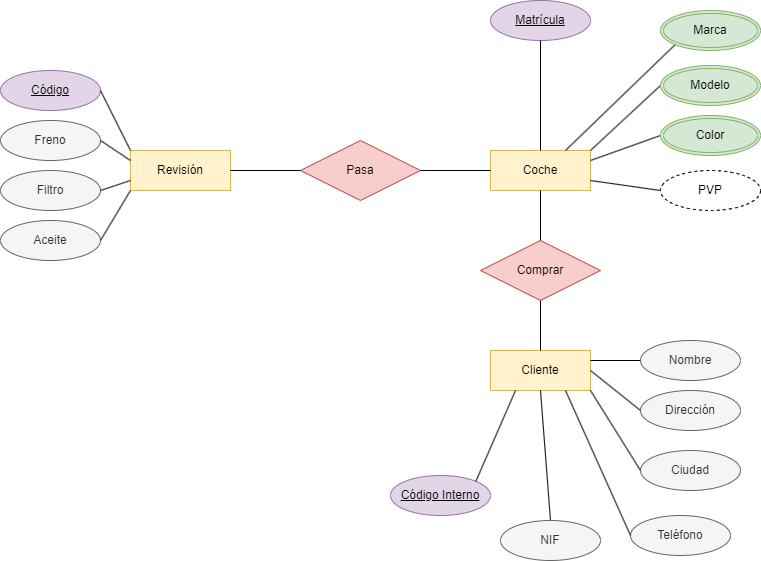

The diagram above was exported from draw.io. Its source (the exported page's mxGraphModel, read from the mxfile embedded in the PNG):
<mxGraphModel dx="1607" dy="1079" grid="1" gridSize="10" guides="1" tooltips="1" connect="1" arrows="1" fold="1" page="1" pageScale="1" pageWidth="827" pageHeight="1169" math="0" shadow="0">
  <root>
    <mxCell id="0" />
    <mxCell id="1" parent="0" />
    <mxCell id="gg-QPp8QBhiLq6cQzk1D-1" value="Coche" style="whiteSpace=wrap;html=1;align=center;fillColor=#fff2cc;strokeColor=#d6b656;" vertex="1" parent="1">
      <mxGeometry x="440" y="200" width="100" height="40" as="geometry" />
    </mxCell>
    <mxCell id="gg-QPp8QBhiLq6cQzk1D-2" value="Revisión" style="whiteSpace=wrap;html=1;align=center;fillColor=#fff2cc;strokeColor=#d6b656;" vertex="1" parent="1">
      <mxGeometry x="80" y="200" width="100" height="40" as="geometry" />
    </mxCell>
    <mxCell id="gg-QPp8QBhiLq6cQzk1D-3" value="Cliente" style="whiteSpace=wrap;html=1;align=center;fillColor=#fff2cc;strokeColor=#d6b656;" vertex="1" parent="1">
      <mxGeometry x="440" y="400" width="100" height="40" as="geometry" />
    </mxCell>
    <mxCell id="gg-QPp8QBhiLq6cQzk1D-4" value="Pasa" style="shape=rhombus;perimeter=rhombusPerimeter;whiteSpace=wrap;html=1;align=center;fillColor=#f8cecc;strokeColor=#b85450;" vertex="1" parent="1">
      <mxGeometry x="250" y="190" width="120" height="60" as="geometry" />
    </mxCell>
    <mxCell id="gg-QPp8QBhiLq6cQzk1D-5" value="Comprar" style="shape=rhombus;perimeter=rhombusPerimeter;whiteSpace=wrap;html=1;align=center;fillColor=#f8cecc;strokeColor=#b85450;" vertex="1" parent="1">
      <mxGeometry x="430" y="290" width="120" height="60" as="geometry" />
    </mxCell>
    <mxCell id="gg-QPp8QBhiLq6cQzk1D-6" value="" style="endArrow=none;html=1;rounded=0;exitX=1;exitY=0.5;exitDx=0;exitDy=0;entryX=0;entryY=0.5;entryDx=0;entryDy=0;" edge="1" parent="1" source="gg-QPp8QBhiLq6cQzk1D-2" target="gg-QPp8QBhiLq6cQzk1D-4">
      <mxGeometry relative="1" as="geometry">
        <mxPoint x="140" y="330" as="sourcePoint" />
        <mxPoint x="300" y="330" as="targetPoint" />
      </mxGeometry>
    </mxCell>
    <mxCell id="gg-QPp8QBhiLq6cQzk1D-7" value="" style="endArrow=none;html=1;rounded=0;exitX=1;exitY=0.5;exitDx=0;exitDy=0;entryX=0;entryY=0.5;entryDx=0;entryDy=0;" edge="1" parent="1" source="gg-QPp8QBhiLq6cQzk1D-4" target="gg-QPp8QBhiLq6cQzk1D-1">
      <mxGeometry relative="1" as="geometry">
        <mxPoint x="190" y="230" as="sourcePoint" />
        <mxPoint x="260" y="230" as="targetPoint" />
      </mxGeometry>
    </mxCell>
    <mxCell id="gg-QPp8QBhiLq6cQzk1D-8" value="" style="endArrow=none;html=1;rounded=0;exitX=0.5;exitY=0;exitDx=0;exitDy=0;entryX=0.5;entryY=1;entryDx=0;entryDy=0;" edge="1" parent="1" source="gg-QPp8QBhiLq6cQzk1D-3" target="gg-QPp8QBhiLq6cQzk1D-5">
      <mxGeometry relative="1" as="geometry">
        <mxPoint x="380" y="230" as="sourcePoint" />
        <mxPoint x="450" y="230" as="targetPoint" />
      </mxGeometry>
    </mxCell>
    <mxCell id="gg-QPp8QBhiLq6cQzk1D-9" value="" style="endArrow=none;html=1;rounded=0;exitX=0.5;exitY=1;exitDx=0;exitDy=0;entryX=0.5;entryY=0;entryDx=0;entryDy=0;" edge="1" parent="1" source="gg-QPp8QBhiLq6cQzk1D-1" target="gg-QPp8QBhiLq6cQzk1D-5">
      <mxGeometry relative="1" as="geometry">
        <mxPoint x="390" y="240" as="sourcePoint" />
        <mxPoint x="460" y="240" as="targetPoint" />
      </mxGeometry>
    </mxCell>
    <mxCell id="gg-QPp8QBhiLq6cQzk1D-14" value="Matrícula" style="ellipse;whiteSpace=wrap;html=1;align=center;fontStyle=4;fillColor=#e1d5e7;strokeColor=#9673a6;" vertex="1" parent="1">
      <mxGeometry x="440" y="50" width="100" height="40" as="geometry" />
    </mxCell>
    <mxCell id="gg-QPp8QBhiLq6cQzk1D-15" value="" style="endArrow=none;html=1;rounded=0;exitX=0.5;exitY=1;exitDx=0;exitDy=0;entryX=0.5;entryY=0;entryDx=0;entryDy=0;" edge="1" parent="1" source="gg-QPp8QBhiLq6cQzk1D-14" target="gg-QPp8QBhiLq6cQzk1D-1">
      <mxGeometry relative="1" as="geometry">
        <mxPoint x="380" y="230" as="sourcePoint" />
        <mxPoint x="450" y="230" as="targetPoint" />
      </mxGeometry>
    </mxCell>
    <mxCell id="gg-QPp8QBhiLq6cQzk1D-16" value="" style="endArrow=none;html=1;rounded=0;exitX=0;exitY=0.5;exitDx=0;exitDy=0;entryX=1;entryY=0;entryDx=0;entryDy=0;" edge="1" parent="1" source="gg-QPp8QBhiLq6cQzk1D-52" target="gg-QPp8QBhiLq6cQzk1D-1">
      <mxGeometry relative="1" as="geometry">
        <mxPoint x="600" y="120" as="sourcePoint" />
        <mxPoint x="550" y="180" as="targetPoint" />
      </mxGeometry>
    </mxCell>
    <mxCell id="gg-QPp8QBhiLq6cQzk1D-17" value="" style="endArrow=none;html=1;rounded=0;exitX=0;exitY=1;exitDx=0;exitDy=0;entryX=0.75;entryY=0;entryDx=0;entryDy=0;" edge="1" parent="1" source="gg-QPp8QBhiLq6cQzk1D-51" target="gg-QPp8QBhiLq6cQzk1D-1">
      <mxGeometry relative="1" as="geometry">
        <mxPoint x="600" y="70" as="sourcePoint" />
        <mxPoint x="510" y="220" as="targetPoint" />
      </mxGeometry>
    </mxCell>
    <mxCell id="gg-QPp8QBhiLq6cQzk1D-18" value="" style="endArrow=none;html=1;rounded=0;exitX=0;exitY=0.5;exitDx=0;exitDy=0;entryX=1;entryY=0.75;entryDx=0;entryDy=0;" edge="1" parent="1" source="gg-QPp8QBhiLq6cQzk1D-42" target="gg-QPp8QBhiLq6cQzk1D-1">
      <mxGeometry relative="1" as="geometry">
        <mxPoint x="600" y="220" as="sourcePoint" />
        <mxPoint x="560" y="240" as="targetPoint" />
      </mxGeometry>
    </mxCell>
    <mxCell id="gg-QPp8QBhiLq6cQzk1D-19" value="" style="endArrow=none;html=1;rounded=0;exitX=0;exitY=0.5;exitDx=0;exitDy=0;entryX=1;entryY=0.25;entryDx=0;entryDy=0;" edge="1" parent="1" source="gg-QPp8QBhiLq6cQzk1D-49" target="gg-QPp8QBhiLq6cQzk1D-1">
      <mxGeometry relative="1" as="geometry">
        <mxPoint x="600" y="170" as="sourcePoint" />
        <mxPoint x="560" y="210" as="targetPoint" />
      </mxGeometry>
    </mxCell>
    <mxCell id="gg-QPp8QBhiLq6cQzk1D-20" value="Teléfono" style="ellipse;whiteSpace=wrap;html=1;align=center;fillColor=#f5f5f5;fontColor=#333333;strokeColor=#666666;" vertex="1" parent="1">
      <mxGeometry x="580" y="565" width="100" height="40" as="geometry" />
    </mxCell>
    <mxCell id="gg-QPp8QBhiLq6cQzk1D-21" value="Ciudad" style="ellipse;whiteSpace=wrap;html=1;align=center;fillColor=#f5f5f5;fontColor=#333333;strokeColor=#666666;" vertex="1" parent="1">
      <mxGeometry x="590" y="500" width="100" height="40" as="geometry" />
    </mxCell>
    <mxCell id="gg-QPp8QBhiLq6cQzk1D-22" value="Dirección" style="ellipse;whiteSpace=wrap;html=1;align=center;fillColor=#f5f5f5;fontColor=#333333;strokeColor=#666666;" vertex="1" parent="1">
      <mxGeometry x="590" y="440" width="100" height="40" as="geometry" />
    </mxCell>
    <mxCell id="gg-QPp8QBhiLq6cQzk1D-23" value="Nombre" style="ellipse;whiteSpace=wrap;html=1;align=center;fillColor=#f5f5f5;fontColor=#333333;strokeColor=#666666;" vertex="1" parent="1">
      <mxGeometry x="590" y="390" width="100" height="40" as="geometry" />
    </mxCell>
    <mxCell id="gg-QPp8QBhiLq6cQzk1D-25" value="" style="endArrow=none;html=1;rounded=0;exitX=0.5;exitY=0;exitDx=0;exitDy=0;entryX=0.5;entryY=1;entryDx=0;entryDy=0;" edge="1" parent="1" source="gg-QPp8QBhiLq6cQzk1D-39" target="gg-QPp8QBhiLq6cQzk1D-3">
      <mxGeometry relative="1" as="geometry">
        <mxPoint x="490" y="550" as="sourcePoint" />
        <mxPoint x="550" y="240" as="targetPoint" />
      </mxGeometry>
    </mxCell>
    <mxCell id="gg-QPp8QBhiLq6cQzk1D-27" value="" style="endArrow=none;html=1;rounded=0;exitX=0;exitY=0.5;exitDx=0;exitDy=0;entryX=0.75;entryY=1;entryDx=0;entryDy=0;" edge="1" parent="1" source="gg-QPp8QBhiLq6cQzk1D-20" target="gg-QPp8QBhiLq6cQzk1D-3">
      <mxGeometry relative="1" as="geometry">
        <mxPoint x="500" y="560" as="sourcePoint" />
        <mxPoint x="500" y="450" as="targetPoint" />
      </mxGeometry>
    </mxCell>
    <mxCell id="gg-QPp8QBhiLq6cQzk1D-28" value="" style="endArrow=none;html=1;rounded=0;exitX=0;exitY=0.5;exitDx=0;exitDy=0;entryX=1;entryY=1;entryDx=0;entryDy=0;" edge="1" parent="1" source="gg-QPp8QBhiLq6cQzk1D-21" target="gg-QPp8QBhiLq6cQzk1D-3">
      <mxGeometry relative="1" as="geometry">
        <mxPoint x="600" y="580" as="sourcePoint" />
        <mxPoint x="525" y="450" as="targetPoint" />
      </mxGeometry>
    </mxCell>
    <mxCell id="gg-QPp8QBhiLq6cQzk1D-29" value="" style="endArrow=none;html=1;rounded=0;exitX=0;exitY=0.5;exitDx=0;exitDy=0;entryX=1;entryY=0.5;entryDx=0;entryDy=0;" edge="1" parent="1" source="gg-QPp8QBhiLq6cQzk1D-22" target="gg-QPp8QBhiLq6cQzk1D-3">
      <mxGeometry relative="1" as="geometry">
        <mxPoint x="610" y="590" as="sourcePoint" />
        <mxPoint x="560" y="430" as="targetPoint" />
      </mxGeometry>
    </mxCell>
    <mxCell id="gg-QPp8QBhiLq6cQzk1D-30" value="" style="endArrow=none;html=1;rounded=0;exitX=0;exitY=0.5;exitDx=0;exitDy=0;entryX=1;entryY=0.25;entryDx=0;entryDy=0;" edge="1" parent="1" source="gg-QPp8QBhiLq6cQzk1D-23" target="gg-QPp8QBhiLq6cQzk1D-3">
      <mxGeometry relative="1" as="geometry">
        <mxPoint x="620" y="600" as="sourcePoint" />
        <mxPoint x="560" y="390" as="targetPoint" />
      </mxGeometry>
    </mxCell>
    <mxCell id="gg-QPp8QBhiLq6cQzk1D-31" value="Freno" style="ellipse;whiteSpace=wrap;html=1;align=center;fillColor=#f5f5f5;fontColor=#333333;strokeColor=#666666;" vertex="1" parent="1">
      <mxGeometry x="-50" y="170" width="100" height="40" as="geometry" />
    </mxCell>
    <mxCell id="gg-QPp8QBhiLq6cQzk1D-32" value="Aceite" style="ellipse;whiteSpace=wrap;html=1;align=center;fillColor=#f5f5f5;fontColor=#333333;strokeColor=#666666;" vertex="1" parent="1">
      <mxGeometry x="-50" y="270" width="100" height="40" as="geometry" />
    </mxCell>
    <mxCell id="gg-QPp8QBhiLq6cQzk1D-33" value="Filtro" style="ellipse;whiteSpace=wrap;html=1;align=center;fillColor=#f5f5f5;fontColor=#333333;strokeColor=#666666;" vertex="1" parent="1">
      <mxGeometry x="-50" y="220" width="100" height="40" as="geometry" />
    </mxCell>
    <mxCell id="gg-QPp8QBhiLq6cQzk1D-34" value="Código" style="ellipse;whiteSpace=wrap;html=1;align=center;fontStyle=4;fillColor=#e1d5e7;strokeColor=#9673a6;" vertex="1" parent="1">
      <mxGeometry x="-50" y="120" width="100" height="40" as="geometry" />
    </mxCell>
    <mxCell id="gg-QPp8QBhiLq6cQzk1D-35" value="" style="endArrow=none;html=1;rounded=0;exitX=1;exitY=0.5;exitDx=0;exitDy=0;entryX=0;entryY=0.25;entryDx=0;entryDy=0;" edge="1" parent="1" source="gg-QPp8QBhiLq6cQzk1D-31" target="gg-QPp8QBhiLq6cQzk1D-2">
      <mxGeometry relative="1" as="geometry">
        <mxPoint x="190" y="230" as="sourcePoint" />
        <mxPoint x="260" y="230" as="targetPoint" />
      </mxGeometry>
    </mxCell>
    <mxCell id="gg-QPp8QBhiLq6cQzk1D-36" value="" style="endArrow=none;html=1;rounded=0;exitX=1;exitY=0.5;exitDx=0;exitDy=0;entryX=0;entryY=0.75;entryDx=0;entryDy=0;" edge="1" parent="1" source="gg-QPp8QBhiLq6cQzk1D-33" target="gg-QPp8QBhiLq6cQzk1D-2">
      <mxGeometry relative="1" as="geometry">
        <mxPoint x="110" y="270" as="sourcePoint" />
        <mxPoint x="180" y="270" as="targetPoint" />
      </mxGeometry>
    </mxCell>
    <mxCell id="gg-QPp8QBhiLq6cQzk1D-37" value="" style="endArrow=none;html=1;rounded=0;exitX=1;exitY=0.5;exitDx=0;exitDy=0;entryX=0;entryY=0;entryDx=0;entryDy=0;" edge="1" parent="1" source="gg-QPp8QBhiLq6cQzk1D-34" target="gg-QPp8QBhiLq6cQzk1D-2">
      <mxGeometry relative="1" as="geometry">
        <mxPoint x="80" y="130" as="sourcePoint" />
        <mxPoint x="150" y="130" as="targetPoint" />
      </mxGeometry>
    </mxCell>
    <mxCell id="gg-QPp8QBhiLq6cQzk1D-38" value="" style="endArrow=none;html=1;rounded=0;exitX=1;exitY=0.5;exitDx=0;exitDy=0;entryX=0;entryY=1;entryDx=0;entryDy=0;" edge="1" parent="1" source="gg-QPp8QBhiLq6cQzk1D-32" target="gg-QPp8QBhiLq6cQzk1D-2">
      <mxGeometry relative="1" as="geometry">
        <mxPoint x="220" y="260" as="sourcePoint" />
        <mxPoint x="290" y="260" as="targetPoint" />
      </mxGeometry>
    </mxCell>
    <mxCell id="gg-QPp8QBhiLq6cQzk1D-39" value="NIF" style="ellipse;whiteSpace=wrap;html=1;align=center;fillColor=#f5f5f5;fontColor=#333333;strokeColor=#666666;" vertex="1" parent="1">
      <mxGeometry x="450" y="570" width="100" height="40" as="geometry" />
    </mxCell>
    <mxCell id="gg-QPp8QBhiLq6cQzk1D-40" value="Código Interno" style="ellipse;whiteSpace=wrap;html=1;align=center;fontStyle=4;fillColor=#e1d5e7;strokeColor=#9673a6;" vertex="1" parent="1">
      <mxGeometry x="340" y="525" width="100" height="40" as="geometry" />
    </mxCell>
    <mxCell id="gg-QPp8QBhiLq6cQzk1D-41" value="" style="endArrow=none;html=1;rounded=0;entryX=0.25;entryY=1;entryDx=0;entryDy=0;exitX=1;exitY=0;exitDx=0;exitDy=0;" edge="1" parent="1" source="gg-QPp8QBhiLq6cQzk1D-40" target="gg-QPp8QBhiLq6cQzk1D-3">
      <mxGeometry relative="1" as="geometry">
        <mxPoint x="250" y="440" as="sourcePoint" />
        <mxPoint x="410" y="440" as="targetPoint" />
      </mxGeometry>
    </mxCell>
    <mxCell id="gg-QPp8QBhiLq6cQzk1D-42" value="PVP" style="ellipse;whiteSpace=wrap;html=1;align=center;dashed=1;" vertex="1" parent="1">
      <mxGeometry x="610" y="220" width="100" height="40" as="geometry" />
    </mxCell>
    <mxCell id="gg-QPp8QBhiLq6cQzk1D-49" value="Color" style="ellipse;shape=doubleEllipse;margin=3;whiteSpace=wrap;html=1;align=center;fillColor=#d5e8d4;strokeColor=#82b366;" vertex="1" parent="1">
      <mxGeometry x="610" y="165" width="100" height="40" as="geometry" />
    </mxCell>
    <mxCell id="gg-QPp8QBhiLq6cQzk1D-51" value="Marca" style="ellipse;shape=doubleEllipse;margin=3;whiteSpace=wrap;html=1;align=center;fillColor=#d5e8d4;strokeColor=#82b366;" vertex="1" parent="1">
      <mxGeometry x="610" y="60" width="100" height="40" as="geometry" />
    </mxCell>
    <mxCell id="gg-QPp8QBhiLq6cQzk1D-52" value="Modelo" style="ellipse;shape=doubleEllipse;margin=3;whiteSpace=wrap;html=1;align=center;fillColor=#d5e8d4;strokeColor=#82b366;" vertex="1" parent="1">
      <mxGeometry x="610" y="115" width="100" height="40" as="geometry" />
    </mxCell>
  </root>
</mxGraphModel>